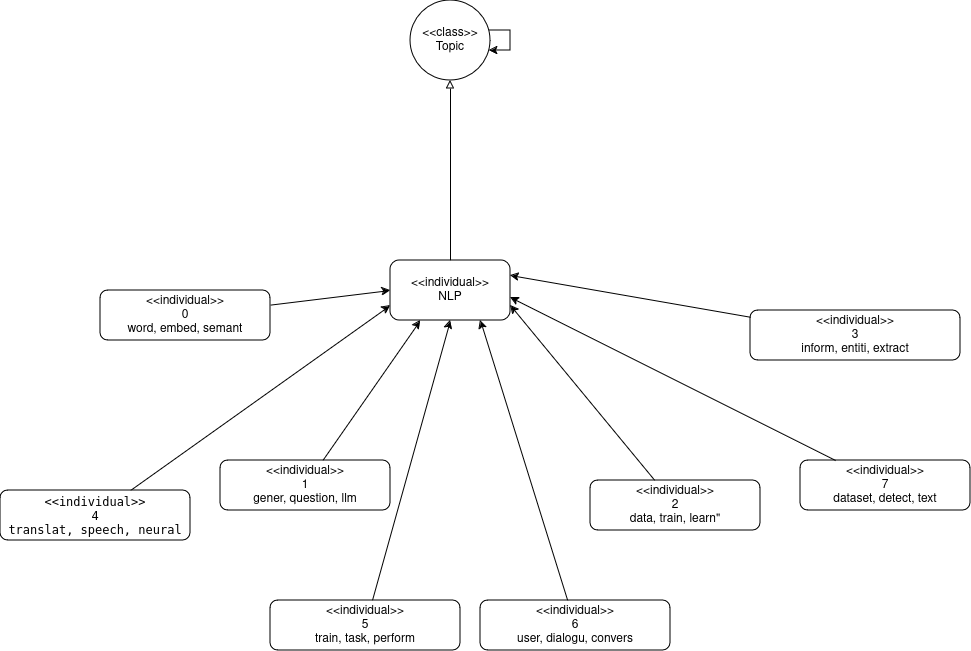

The diagram above was exported from draw.io. Its source (the exported page's mxGraphModel, read from the mxfile embedded in the PNG):
<mxGraphModel dx="1354" dy="1051" grid="1" gridSize="10" guides="1" tooltips="1" connect="1" arrows="1" fold="1" page="1" pageScale="1" pageWidth="1169" pageHeight="1654" math="0" shadow="0">
  <root>
    <mxCell id="0" />
    <mxCell id="1" parent="0" />
    <mxCell id="BZjcEhGuLW8aBq4DadZO-21" style="rounded=0;orthogonalLoop=1;jettySize=auto;html=1;entryX=0.5;entryY=1;entryDx=0;entryDy=0;endArrow=block;endFill=0;" edge="1" parent="1" source="BZjcEhGuLW8aBq4DadZO-1" target="BZjcEhGuLW8aBq4DadZO-18">
      <mxGeometry relative="1" as="geometry" />
    </mxCell>
    <mxCell id="BZjcEhGuLW8aBq4DadZO-1" value="&amp;lt;&amp;lt;individual&amp;gt;&amp;gt;&lt;br&gt;NLP" style="rounded=1;whiteSpace=wrap;html=1;" vertex="1" parent="1">
      <mxGeometry x="430" y="380" width="120" height="60" as="geometry" />
    </mxCell>
    <mxCell id="BZjcEhGuLW8aBq4DadZO-3" style="rounded=0;orthogonalLoop=1;jettySize=auto;html=1;entryX=0;entryY=0.5;entryDx=0;entryDy=0;" edge="1" parent="1" source="BZjcEhGuLW8aBq4DadZO-2" target="BZjcEhGuLW8aBq4DadZO-1">
      <mxGeometry relative="1" as="geometry" />
    </mxCell>
    <mxCell id="BZjcEhGuLW8aBq4DadZO-2" value="&amp;lt;&amp;lt;individual&amp;gt;&amp;gt;&lt;br&gt;0&lt;br&gt;word, embed, semant" style="rounded=1;whiteSpace=wrap;html=1;" vertex="1" parent="1">
      <mxGeometry x="140" y="410" width="170" height="50" as="geometry" />
    </mxCell>
    <mxCell id="BZjcEhGuLW8aBq4DadZO-5" style="rounded=0;orthogonalLoop=1;jettySize=auto;html=1;entryX=0.25;entryY=1;entryDx=0;entryDy=0;" edge="1" parent="1" source="BZjcEhGuLW8aBq4DadZO-4" target="BZjcEhGuLW8aBq4DadZO-1">
      <mxGeometry relative="1" as="geometry" />
    </mxCell>
    <mxCell id="BZjcEhGuLW8aBq4DadZO-4" value="&amp;lt;&amp;lt;individual&amp;gt;&amp;gt;&lt;br&gt;1&lt;br&gt;gener, question, llm" style="rounded=1;whiteSpace=wrap;html=1;" vertex="1" parent="1">
      <mxGeometry x="260" y="580" width="170" height="50" as="geometry" />
    </mxCell>
    <mxCell id="BZjcEhGuLW8aBq4DadZO-7" style="rounded=0;orthogonalLoop=1;jettySize=auto;html=1;entryX=1;entryY=0.75;entryDx=0;entryDy=0;" edge="1" parent="1" source="BZjcEhGuLW8aBq4DadZO-6" target="BZjcEhGuLW8aBq4DadZO-1">
      <mxGeometry relative="1" as="geometry" />
    </mxCell>
    <mxCell id="BZjcEhGuLW8aBq4DadZO-6" value="&amp;lt;&amp;lt;individual&amp;gt;&amp;gt;&lt;br&gt;2&lt;br&gt;data, train, learn&quot;" style="rounded=1;whiteSpace=wrap;html=1;" vertex="1" parent="1">
      <mxGeometry x="630" y="600" width="170" height="50" as="geometry" />
    </mxCell>
    <mxCell id="BZjcEhGuLW8aBq4DadZO-9" style="rounded=0;orthogonalLoop=1;jettySize=auto;html=1;entryX=1;entryY=0.25;entryDx=0;entryDy=0;" edge="1" parent="1" source="BZjcEhGuLW8aBq4DadZO-8" target="BZjcEhGuLW8aBq4DadZO-1">
      <mxGeometry relative="1" as="geometry" />
    </mxCell>
    <mxCell id="BZjcEhGuLW8aBq4DadZO-8" value="&amp;lt;&amp;lt;individual&amp;gt;&amp;gt;&lt;br&gt;3&lt;br&gt;inform, entiti, extract" style="rounded=1;whiteSpace=wrap;html=1;" vertex="1" parent="1">
      <mxGeometry x="790" y="430" width="210" height="50" as="geometry" />
    </mxCell>
    <mxCell id="BZjcEhGuLW8aBq4DadZO-11" style="rounded=0;orthogonalLoop=1;jettySize=auto;html=1;entryX=0;entryY=0.75;entryDx=0;entryDy=0;" edge="1" parent="1" source="BZjcEhGuLW8aBq4DadZO-10" target="BZjcEhGuLW8aBq4DadZO-1">
      <mxGeometry relative="1" as="geometry">
        <mxPoint x="420" y="440" as="targetPoint" />
      </mxGeometry>
    </mxCell>
    <mxCell id="BZjcEhGuLW8aBq4DadZO-10" value="&lt;pre&gt;&amp;lt;&amp;lt;individual&amp;gt;&amp;gt;&lt;br&gt;4&lt;br&gt;translat, speech, neural&lt;/pre&gt;" style="rounded=1;whiteSpace=wrap;html=1;" vertex="1" parent="1">
      <mxGeometry x="40" y="610" width="190" height="50" as="geometry" />
    </mxCell>
    <mxCell id="BZjcEhGuLW8aBq4DadZO-13" style="rounded=0;orthogonalLoop=1;jettySize=auto;html=1;entryX=0.5;entryY=1;entryDx=0;entryDy=0;" edge="1" parent="1" source="BZjcEhGuLW8aBq4DadZO-12" target="BZjcEhGuLW8aBq4DadZO-1">
      <mxGeometry relative="1" as="geometry" />
    </mxCell>
    <mxCell id="BZjcEhGuLW8aBq4DadZO-12" value="&amp;lt;&amp;lt;individual&amp;gt;&amp;gt;&lt;br&gt;5&lt;br&gt;train, task, perform" style="rounded=1;whiteSpace=wrap;html=1;" vertex="1" parent="1">
      <mxGeometry x="310" y="720" width="190" height="50" as="geometry" />
    </mxCell>
    <mxCell id="BZjcEhGuLW8aBq4DadZO-15" style="rounded=0;orthogonalLoop=1;jettySize=auto;html=1;entryX=0.75;entryY=1;entryDx=0;entryDy=0;" edge="1" parent="1" source="BZjcEhGuLW8aBq4DadZO-14" target="BZjcEhGuLW8aBq4DadZO-1">
      <mxGeometry relative="1" as="geometry" />
    </mxCell>
    <mxCell id="BZjcEhGuLW8aBq4DadZO-14" value="&amp;lt;&amp;lt;individual&amp;gt;&amp;gt;&lt;br&gt;6&lt;br&gt;user, dialogu, convers" style="rounded=1;whiteSpace=wrap;html=1;" vertex="1" parent="1">
      <mxGeometry x="520" y="720" width="190" height="50" as="geometry" />
    </mxCell>
    <mxCell id="BZjcEhGuLW8aBq4DadZO-16" value="&amp;lt;&amp;lt;individual&amp;gt;&amp;gt;&lt;br&gt;7&lt;br&gt;dataset, detect, text" style="rounded=1;whiteSpace=wrap;html=1;" vertex="1" parent="1">
      <mxGeometry x="840" y="580" width="170" height="50" as="geometry" />
    </mxCell>
    <mxCell id="BZjcEhGuLW8aBq4DadZO-17" style="rounded=0;orthogonalLoop=1;jettySize=auto;html=1;entryX=1;entryY=0.617;entryDx=0;entryDy=0;entryPerimeter=0;" edge="1" parent="1" source="BZjcEhGuLW8aBq4DadZO-16" target="BZjcEhGuLW8aBq4DadZO-1">
      <mxGeometry relative="1" as="geometry" />
    </mxCell>
    <mxCell id="BZjcEhGuLW8aBq4DadZO-18" value="&lt;div&gt;&amp;lt;&amp;lt;class&amp;gt;&amp;gt;&lt;/div&gt;&lt;div&gt;Topic&lt;br&gt;&lt;/div&gt;" style="ellipse;whiteSpace=wrap;html=1;aspect=fixed;" vertex="1" parent="1">
      <mxGeometry x="450" y="120" width="80" height="80" as="geometry" />
    </mxCell>
    <mxCell id="BZjcEhGuLW8aBq4DadZO-20" style="edgeStyle=orthogonalEdgeStyle;rounded=0;orthogonalLoop=1;jettySize=auto;html=1;" edge="1" parent="1" source="BZjcEhGuLW8aBq4DadZO-18" target="BZjcEhGuLW8aBq4DadZO-18">
      <mxGeometry relative="1" as="geometry" />
    </mxCell>
  </root>
</mxGraphModel>